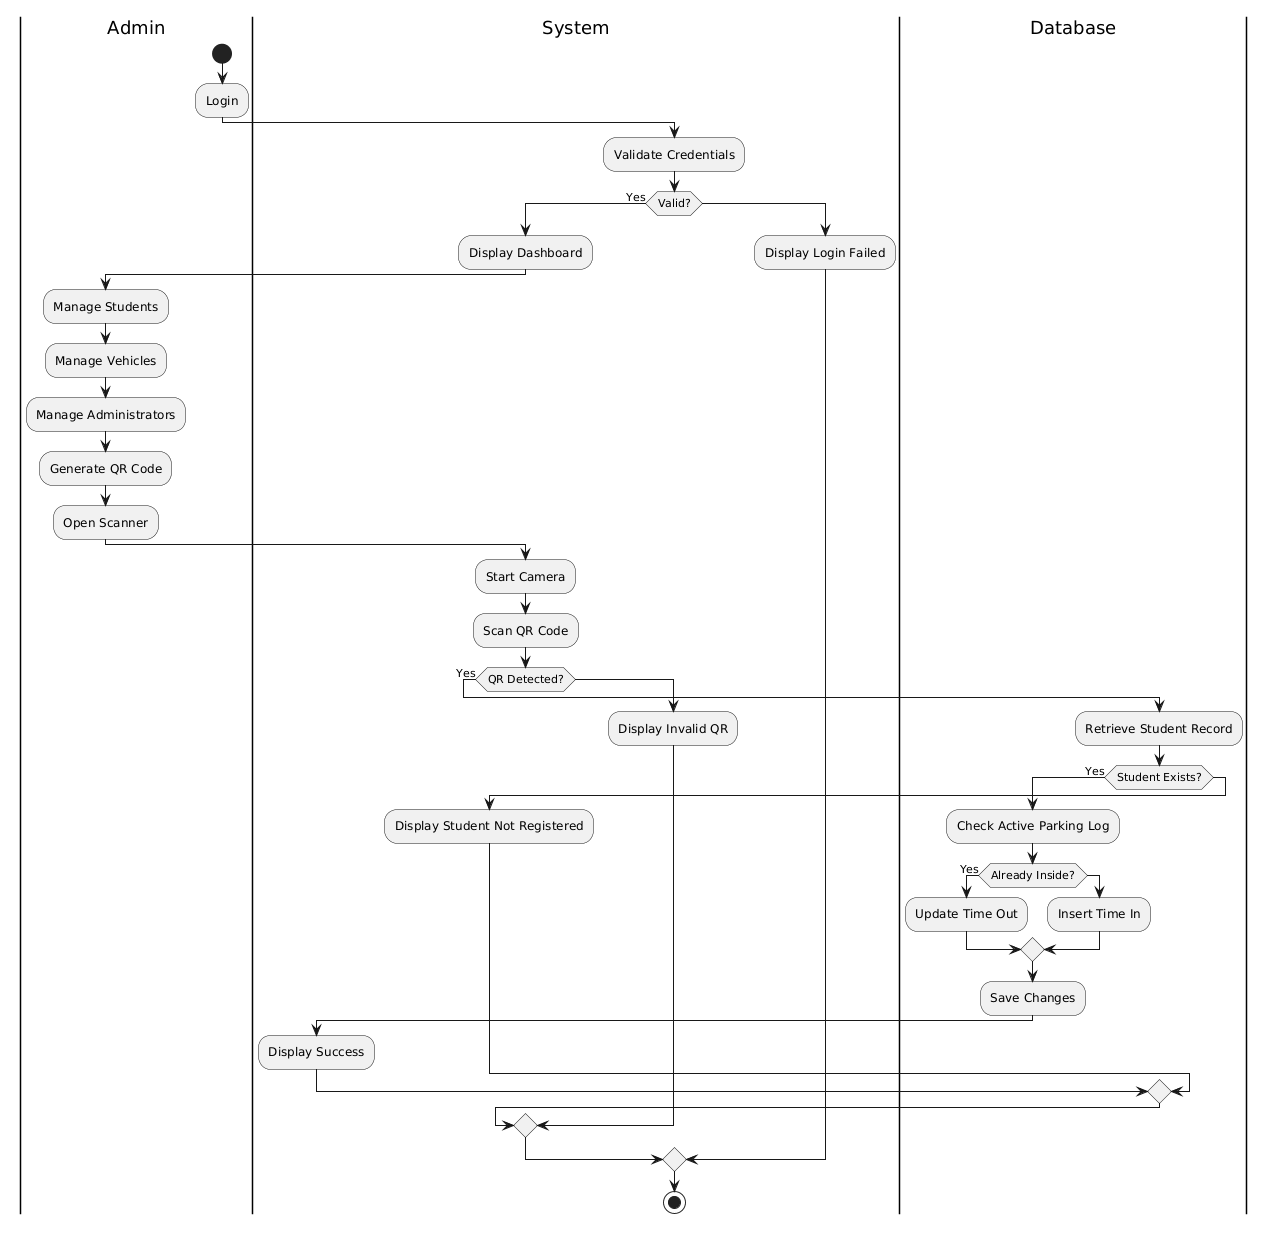

The diagram above was rendered by PlantUML. Its source (embedded in the PNG):
@startuml
|Admin|
start
:Login;

|System|
:Validate Credentials;

if (Valid?) then (Yes)

:Display Dashboard;

|Admin|
:Manage Students;
:Manage Vehicles;
:Manage Administrators;
:Generate QR Code;
:Open Scanner;

|System|
:Start Camera;
:Scan QR Code;

if (QR Detected?) then (Yes)

|Database|
:Retrieve Student Record;

if (Student Exists?) then (Yes)

:Check Active Parking Log;

if (Already Inside?) then (Yes)

:Update Time Out;

else

:Insert Time In;

endif

:Save Changes;

|System|
:Display Success;

else

|System|
:Display Student Not Registered;

endif

else

:Display Invalid QR;

endif

else

:Display Login Failed;

endif

stop
@enduml